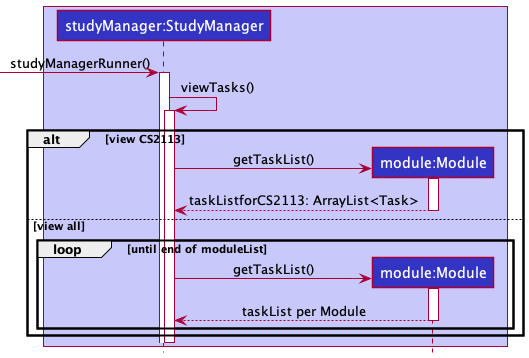

The diagram above was rendered by PlantUML. Its source (embedded in the PNG):
@startuml
!include Style.puml

box LOGIC_COLOR_T1
participant "studyManager:StudyManager" as studyManager LOGIC_COLOR
participant "module:Module" as module LOGIC_COLOR
end box


[-> studyManager : studyManagerRunner()
activate studyManager

    studyManager->studyManager:viewTasks()
    activate studyManager
    alt view CS2113
        studyManager -> module **: getTaskList()

        activate module
        return taskListforCS2113: ArrayList<Task>

    else view all
        loop until end of moduleList
        studyManager -> module **: getTaskList()
        activate module
        return taskList per Module
        end
    deactivate module
    
    end
    deactivate studyManager
    
@enduml